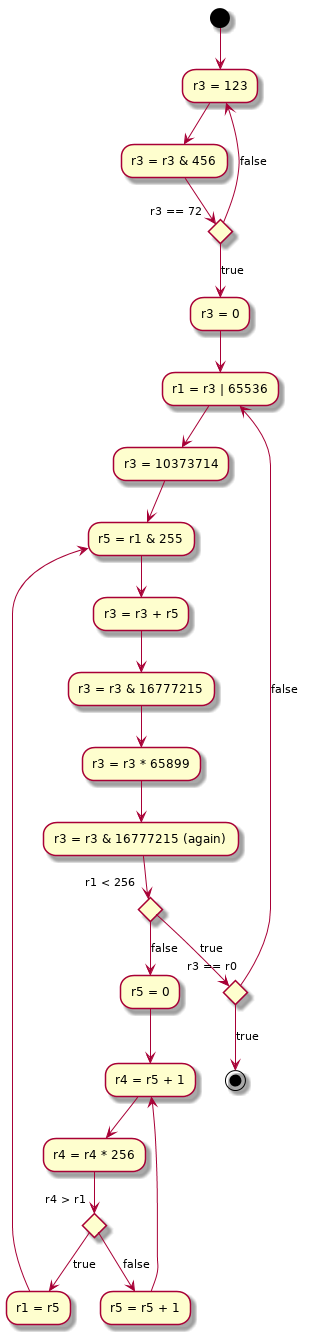

The diagram above was rendered by PlantUML. Its source (embedded in the PNG):
@startuml
(*) --> "r3 = 123"
--> "r3 = r3 & 456"
--> if "r3 == 72" then
	-->[true] "r3 = 0"
else
	-->[false] "r3 = 123"
endif	
"r3 = 0" --> "r1 = r3 | 65536"
--> "r3 = 10373714"
--> "r5 = r1 & 255"
--> "r3 = r3 + r5"
--> "r3 = r3 & 16777215"
--> "r3 = r3 * 65899"
--> "r3 = r3 & 16777215 (again)"
--> if "r1 < 256" then
	-->[true] if "r3 == r0" then
		-->[true] (*)
	else
		-->[false] "r1 = r3 | 65536"
	endif
else
-->[false] "r5 = 0"
endif
"r5 = 0" --> "r4 = r5 + 1"
--> "r4 = r4 * 256"
--> if "r4 > r1" then
-->[true] "r1 = r5"
else
-->[false] "r5 = r5 + 1"
endif
"r5 = r5 + 1" --> "r4 = r5 + 1"
"r1 = r5" --> "r5 = r1 & 255"
@enduml